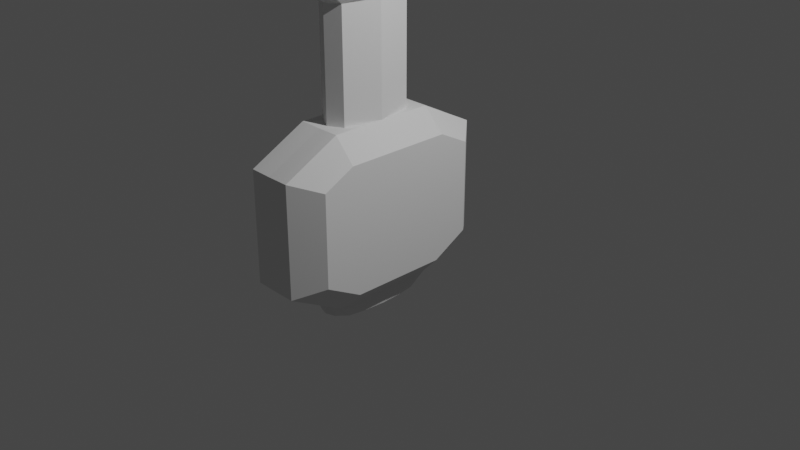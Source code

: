 # Source: honey.blend  (saved by Blender 3.5.10; exported with 4.5.12 LTS)
import bpy
from mathutils import Matrix  # noqa: F401  (used for matrix-valued properties, if any)

bpy.ops.wm.read_factory_settings(use_empty=True)
scene = bpy.context.scene
scene.name = 'Scene'

# ---- collections
col_collection = bpy.data.collections.new('Collection'); scene.collection.children.link(col_collection)

# ---- world
world_world = bpy.data.worlds.new('World'); scene.world = world_world
world_world.use_nodes = True; world_world.node_tree.nodes.clear()
_N = world_world.node_tree.nodes; _L = world_world.node_tree.links
n0 = _N.new('ShaderNodeOutputWorld'); n0.name = 'World Output'; n0.location = (300, 300)
n1 = _N.new('ShaderNodeBackground'); n1.name = 'Background'; n1.location = (10, 300)
n1.inputs[0].default_value = (0.05088, 0.05088, 0.05088, 1.0)
_L.new(n1.outputs[0], n0.inputs[0])
n0.is_active_output = True
world_world.color = (0.05088, 0.05088, 0.05088)
world_world.use_sun_shadow = False
world_world.sun_shadow_jitter_overblur = 0.0

# ---- cameras
cam_camera = bpy.data.cameras.new('Camera')
cam_camera.clip_end = 100.0
cam_camera.ortho_scale = 7.314

# ---- lights
light_light = bpy.data.lights.new('Light', 'POINT')
light_light.transmission_factor = 0.0
light_light.energy = 1000.0
light_light.shadow_soft_size = 0.1
light_light.shadow_maximum_resolution = 0.006
light_light.use_absolute_resolution = True

# ---- meshes
me_plane = bpy.data.meshes.new('Plane')
me_plane.from_pydata([(0.2546, 0.0, 0.5), (-0.3333, 0.0, 0.5), (0.9212, 0.0, 0.1667), (-1.0, 0.0, 0.2538), (-2.223, 0.0, 0.2538), (-2.685, 0.0, 0.2538), (-0.394, -0.4504, 0.5), (0.2248, -0.4504, 0.5), (-0.6736, -1.224, 0.1667), (-1.0, -0.5953, 0.1667), (0.9212, -0.5953, 0.1667), (0.5776, -1.224, 0.1667), (-1.0, -0.4145, 0.1667), (-2.223, -0.4145, 0.1667), (-2.685, -0.4145, 0.1667), (-2.31, 0.0, 0.3394), (-2.597, 0.0, 0.3394), (-2.31, -0.5298, 0.2051), (-2.597, -0.5298, 0.2051), (0.9245, 0.001105, 0.0), (-2.681, 0.001105, 0.0), (-0.6707, -1.223, 0.0), (-0.9967, -0.5942, 0.0), (0.9245, -0.5942, 0.0), (0.5804, -1.223, 0.0), (-0.9967, -0.4989, 0.0), (-2.219, -0.4989, 0.0), (-2.681, -0.4989, 0.0), (-2.307, -0.6142, 0.0), (-2.594, -0.6142, 0.0), (0.9245, -0.4989, 0.0), (-0.7538, 0.0, 0.5), (0.9212, 0.0, 0.2538), (0.6751, 0.0, 0.5), (-0.7538, -0.6007, 0.5), (-1.0, -0.5953, 0.2538), (0.6751, -0.5425, 0.5), (0.9212, -0.5953, 0.2538), (-0.5743, -0.9493, 0.5), (-0.6736, -1.224, 0.2538), (0.5776, -1.224, 0.2538), (0.4526, -0.9501, 0.5), (-1.0, -0.366, 0.2538), (-0.7538, -0.3189, 0.5), (0.9212, -0.4291, 0.2538), (0.6751, -0.3072, 0.5), (1.088, -0.5942, 0.0), (1.085, -0.5601, 0.1129), (1.085, -0.222, 0.1087), (1.085, 0.0, 0.1683), (1.088, -0.2299, 0.0), (1.088, 0.0, 0.0), (1.085, 0.0, 0.2555), (1.085, -0.2307, 0.2456), (1.085, -0.4435, 0.2115), (-0.394, 0.4504, 0.5), (0.2248, 0.4504, 0.5), (-0.6736, 1.224, 0.1667), (-1.0, 0.5953, 0.1667), (0.9212, 0.5953, 0.1667), (0.5776, 1.224, 0.1667), (-1.0, 0.4145, 0.1667), (-2.223, 0.4145, 0.1667), (-2.685, 0.4145, 0.1667), (-2.31, 0.5298, 0.2051), (-2.597, 0.5298, 0.2051), (0.9245, -0.001105, 0.0), (-2.681, -0.001105, 0.0), (-0.6707, 1.223, 0.0), (-0.9967, 0.5942, 0.0), (0.9245, 0.5942, 0.0), (0.5804, 1.223, 0.0), (-0.9967, 0.4989, 0.0), (-2.219, 0.4989, 0.0), (-2.681, 0.4989, 0.0), (-2.307, 0.6142, 0.0), (-2.594, 0.6142, 0.0), (0.9245, 0.4989, 0.0), (-0.7538, 0.6007, 0.5), (-1.0, 0.5953, 0.2538), (0.6751, 0.5425, 0.5), (0.9212, 0.5953, 0.2538), (-0.5743, 0.9493, 0.5), (-0.6736, 1.224, 0.2538), (0.5776, 1.224, 0.2538), (0.4526, 0.9501, 0.5), (-1.0, 0.366, 0.2538), (-0.7538, 0.3189, 0.5), (0.9212, 0.4291, 0.2538), (0.6751, 0.3072, 0.5), (1.088, 0.5942, 0.001612), (1.085, 0.5601, 0.1129), (1.085, 0.222, 0.1087), (1.085, 0.2307, 0.2456), (1.085, 0.4435, 0.2115), (0.2546, 0.0, -0.5), (-0.3333, 0.0, -0.5), (0.9212, 0.0, -0.1667), (-1.0, 0.0, -0.2538), (-2.223, 0.0, -0.2538), (-2.685, 0.0, -0.2538), (-0.394, -0.4504, -0.5), (0.2248, -0.4504, -0.5), (-0.6736, -1.224, -0.1667), (-1.0, -0.5953, -0.1667), (0.9212, -0.5953, -0.1667), (0.5776, -1.224, -0.1667), (-1.0, -0.4145, -0.1667), (-2.223, -0.4145, -0.1667), (-2.685, -0.4145, -0.1667), (-2.31, 0.0, -0.3394), (-2.597, 0.0, -0.3394), (-2.31, -0.5298, -0.2051), (-2.597, -0.5298, -0.2051), (-0.7538, 0.0, -0.5), (0.9212, 0.0, -0.2538), (0.6751, 0.0, -0.5), (-0.7538, -0.6007, -0.5), (-1.0, -0.5953, -0.2538), (0.6751, -0.5425, -0.5), (0.9212, -0.5953, -0.2538), (-0.5743, -0.9493, -0.5), (-0.6736, -1.224, -0.2538), (0.5776, -1.224, -0.2538), (0.4526, -0.9501, -0.5), (-1.0, -0.366, -0.2538), (-0.7538, -0.3189, -0.5), (0.9212, -0.4291, -0.2538), (0.6751, -0.3072, -0.5), (1.085, -0.5601, -0.1129), (1.085, -0.222, -0.1087), (1.085, 0.0, -0.1683), (1.085, 0.0, -0.2555), (1.085, -0.2307, -0.2456), (1.085, -0.4435, -0.2115), (-0.394, 0.4504, -0.5), (0.2248, 0.4504, -0.5), (-0.6736, 1.224, -0.1667), (-1.0, 0.5953, -0.1667), (0.9212, 0.5953, -0.1667), (0.5776, 1.224, -0.1667), (-1.0, 0.4145, -0.1667), (-2.223, 0.4145, -0.1667), (-2.685, 0.4145, -0.1667), (-2.31, 0.5298, -0.2051), (-2.597, 0.5298, -0.2051), (-0.7538, 0.6007, -0.5), (-1.0, 0.5953, -0.2538), (0.6751, 0.5425, -0.5), (0.9212, 0.5953, -0.2538), (-0.5743, 0.9493, -0.5), (-0.6736, 1.224, -0.2538), (0.5776, 1.224, -0.2538), (0.4526, 0.9501, -0.5), (-1.0, 0.366, -0.2538), (-0.7538, 0.3189, -0.5), (0.9212, 0.4291, -0.2538), (0.6751, 0.3072, -0.5), (1.088, 0.5942, -0.001612), (1.085, 0.5601, -0.1129), (1.085, 0.222, -0.1087), (1.088, 0.2299, 0.0), (1.085, 0.2307, -0.2456), (1.085, 0.4435, -0.2115)], [], [(37, 44, 53, 54), (3, 42, 12), (6, 1, 0, 7), (35, 39, 8, 9), (39, 40, 11, 8), (7, 0, 33, 45), (19, 30, 50, 51), (38, 6, 7, 41), (34, 43, 6, 38), (40, 37, 10, 11), (13, 17, 15, 4), (3, 12, 13, 4), (15, 17, 18, 16), (5, 16, 18, 14), (26, 28, 17, 13), (42, 35, 9, 12), (10, 37, 54, 47), (41, 7, 45, 36), (2, 19, 51, 49), (17, 28, 29, 18), (5, 14, 27, 20), (12, 25, 26, 13), (9, 8, 21, 22), (12, 9, 22, 25), (8, 11, 24, 21), (11, 10, 23, 24), (14, 18, 29, 27), (43, 34, 35, 42), (41, 36, 37, 40), (45, 33, 32, 44), (34, 38, 39, 35), (38, 41, 40, 39), (31, 43, 42, 3), (36, 45, 44, 37), (43, 31, 1, 6), (52, 49, 48, 53), (53, 48, 47, 54), (48, 50, 46, 47), (49, 51, 50, 48), (32, 2, 49, 52), (23, 10, 47, 46), (44, 32, 52, 53), (30, 23, 46, 50), (81, 94, 93, 88), (3, 61, 86), (55, 56, 0, 1), (79, 58, 57, 83), (83, 57, 60, 84), (56, 89, 33, 0), (82, 85, 56, 55), (78, 82, 55, 87), (84, 60, 59, 81), (62, 4, 15, 64), (3, 4, 62, 61), (15, 16, 65, 64), (5, 63, 65, 16), (73, 62, 64, 75), (86, 61, 58, 79), (59, 91, 94, 81), (85, 80, 89, 56), (2, 49, 51, 66), (64, 65, 76, 75), (5, 67, 74, 63), (61, 62, 73, 72), (58, 69, 68, 57), (61, 72, 69, 58), (57, 68, 71, 60), (60, 71, 70, 59), (63, 74, 76, 65), (87, 86, 79, 78), (85, 84, 81, 80), (89, 88, 32, 33), (78, 79, 83, 82), (82, 83, 84, 85), (31, 3, 86, 87), (80, 81, 88, 89), (87, 55, 1, 31), (52, 93, 92, 49), (93, 94, 91, 92), (92, 91, 90, 161), (49, 92, 161, 51), (70, 90, 91, 59), (88, 93, 52, 32), (77, 161, 90, 70), (120, 134, 133, 127), (98, 107, 125), (101, 102, 95, 96), (118, 104, 103, 122), (122, 103, 106, 123), (102, 128, 116, 95), (121, 124, 102, 101), (117, 121, 101, 126), (123, 106, 105, 120), (108, 99, 110, 112), (98, 99, 108, 107), (110, 111, 113, 112), (100, 109, 113, 111), (26, 108, 112, 28), (125, 107, 104, 118), (105, 129, 134, 120), (124, 119, 128, 102), (97, 131, 51, 19), (112, 113, 29, 28), (100, 20, 27, 109), (107, 108, 26, 25), (104, 22, 21, 103), (107, 25, 22, 104), (103, 21, 24, 106), (106, 24, 23, 105), (109, 27, 29, 113), (126, 125, 118, 117), (124, 123, 120, 119), (128, 127, 115, 116), (117, 118, 122, 121), (121, 122, 123, 124), (114, 98, 125, 126), (119, 120, 127, 128), (126, 101, 96, 114), (132, 133, 130, 131), (133, 134, 129, 130), (130, 129, 46, 50), (131, 130, 50, 51), (115, 132, 131, 97), (23, 46, 129, 105), (127, 133, 132, 115), (149, 156, 162, 163), (98, 154, 141), (135, 96, 95, 136), (147, 151, 137, 138), (151, 152, 140, 137), (136, 95, 116, 157), (66, 77, 161, 51), (150, 135, 136, 153), (146, 155, 135, 150), (152, 149, 139, 140), (142, 144, 110, 99), (98, 141, 142, 99), (110, 144, 145, 111), (100, 111, 145, 143), (73, 75, 144, 142), (154, 147, 138, 141), (139, 149, 163, 159), (153, 136, 157, 148), (97, 66, 51, 131), (144, 75, 76, 145), (100, 143, 74, 67), (141, 72, 73, 142), (138, 137, 68, 69), (141, 138, 69, 72), (137, 140, 71, 68), (140, 139, 70, 71), (143, 145, 76, 74), (155, 146, 147, 154), (153, 148, 149, 152), (157, 116, 115, 156), (146, 150, 151, 147), (150, 153, 152, 151), (114, 155, 154, 98), (148, 157, 156, 149), (155, 114, 96, 135), (132, 131, 160, 162), (162, 160, 159, 163), (160, 161, 158, 159), (131, 51, 161, 160), (70, 139, 159, 158), (156, 115, 132, 162), (77, 70, 158, 161)])
_uv = me_plane.uv_layers.new(name='UVMap')
_uv.uv.foreach_set('vector', [1.0, 0.0, 1.0, 0.25, 1.0, 0.25, 1.0, 0.0, 0.0, 0.5, 0.0, 0.25, 0.0, 0.25, 0.3333, 0.25, 0.3333, 0.5, 0.6667, 0.5, 0.6667, 0.25, 0.0, 0.0, 0.3333, 0.0, 0.3333, 0.0, 0.0, 0.0, 0.3333, 0.0, 0.6667, 0.0, 0.6667, 0.0, 0.3333, 0.0, 0.6667, 0.25, 0.6667, 0.5, 0.8769, 0.5, 0.8822, 0.25, 0.0, 0.0, 0.0, 0.0, 0.0, 0.0, 0.0, 0.0, 0.3333, 0.08882, 0.3333, 0.25, 0.6667, 0.25, 0.6667, 0.08857, 0.164, 0.1225, 0.1354, 0.25, 0.3333, 0.25, 0.3333, 0.08882, 0.6667, 0.0, 1.0, 0.0, 1.0, 0.0, 0.6667, 0.0, 0.0, 0.25, 0.0, 0.25, 0.0, 0.5, 0.0, 0.5, 0.0, 0.5, 0.0, 0.25, 0.0, 0.25, 0.0, 0.5, 0.0, 0.5, 0.0, 0.25, 0.0, 0.25, 0.0, 0.5, 0.0, 0.5, 0.0, 0.5, 0.0, 0.25, 0.0, 0.25, 0.0, 0.25, 0.0, 0.25, 0.0, 0.25, 0.0, 0.25, 0.0, 0.25, 0.0, 0.0, 0.0, 0.0, 0.0, 0.25, 1.0, 0.0, 1.0, 0.0, 1.0, 0.0, 1.0, 0.0, 0.6667, 0.08857, 0.6667, 0.25, 0.8822, 0.25, 0.8584, 0.1394, 0.0, 0.0, 0.0, 0.0, 0.0, 0.0, 0.0, 0.0, 0.0, 0.25, 0.0, 0.25, 0.0, 0.25, 0.0, 0.25, 0.0, 0.5, 0.0, 0.25, 0.0, 0.25, 0.0, 0.5, 0.0, 0.25, 0.0, 0.25, 0.0, 0.25, 0.0, 0.25, 0.0, 0.0, 0.3333, 0.0, 0.3333, 0.0, 0.0, 0.0, 0.0, 0.25, 0.0, 0.0, 0.0, 0.0, 0.0, 0.25, 0.3333, 0.0, 0.6667, 0.0, 0.6667, 0.0, 0.3333, 0.0, 0.6667, 0.0, 1.0, 0.0, 1.0, 0.0, 0.6667, 0.0, 0.0, 0.25, 0.0, 0.25, 0.0, 0.25, 0.0, 0.25, 0.1354, 0.25, 0.164, 0.1225, 0.0, 0.0, 0.0, 0.25, 0.6667, 0.08857, 0.8584, 0.1394, 1.0, 0.0, 0.6667, 0.0, 0.8822, 0.25, 0.8769, 0.5, 1.0, 0.5, 1.0, 0.25, 0.164, 0.1225, 0.3333, 0.08882, 0.3333, 0.0, 0.0, 0.0, 0.3333, 0.08882, 0.6667, 0.08857, 0.6667, 0.0, 0.3333, 0.0, 0.1231, 0.5, 0.1354, 0.25, 0.0, 0.25, 0.0, 0.5, 0.8584, 0.1394, 0.8822, 0.25, 1.0, 0.25, 1.0, 0.0, 0.1354, 0.25, 0.1231, 0.5, 0.3333, 0.5, 0.3333, 0.25, 1.0, 0.5, 1.0, 0.5, 1.0, 0.25, 1.0, 0.25, 1.0, 0.25, 1.0, 0.25, 1.0, 0.0, 1.0, 0.0, 1.0, 0.25, 1.0, 0.25, 1.0, 0.0, 1.0, 0.0, 1.0, 0.5, 1.0, 0.5, 1.0, 0.25, 1.0, 0.25, 0.0, 0.0, 0.0, 0.0, 0.0, 0.0, 0.0, 0.0, 1.0, 0.0, 1.0, 0.0, 1.0, 0.0, 1.0, 0.0, 1.0, 0.25, 1.0, 0.5, 1.0, 0.5, 1.0, 0.25, 0.0, 0.0, 0.0, 0.0, 0.0, 0.0, 0.0, 0.0, 1.0, 0.0, 1.0, 0.0, 1.0, 0.25, 1.0, 0.25, 0.0, 0.5, 0.0, 0.25, 0.0, 0.25, 0.3333, 0.25, 0.6667, 0.25, 0.6667, 0.5, 0.3333, 0.5, 0.0, 0.0, 0.0, 0.0, 0.3333, 0.0, 0.3333, 0.0, 0.3333, 0.0, 0.3333, 0.0, 0.6667, 0.0, 0.6667, 0.0, 0.6667, 0.25, 0.8822, 0.25, 0.8769, 0.5, 0.6667, 0.5, 0.3333, 0.08882, 0.6667, 0.08857, 0.6667, 0.25, 0.3333, 0.25, 0.164, 0.1225, 0.3333, 0.08882, 0.3333, 0.25, 0.1354, 0.25, 0.6667, 0.0, 0.6667, 0.0, 1.0, 0.0, 1.0, 0.0, 0.0, 0.25, 0.0, 0.5, 0.0, 0.5, 0.0, 0.25, 0.0, 0.5, 0.0, 0.5, 0.0, 0.25, 0.0, 0.25, 0.0, 0.5, 0.0, 0.5, 0.0, 0.25, 0.0, 0.25, 0.0, 0.5, 0.0, 0.25, 0.0, 0.25, 0.0, 0.5, 0.0, 0.25, 0.0, 0.25, 0.0, 0.25, 0.0, 0.25, 0.0, 0.25, 0.0, 0.25, 0.0, 0.0, 0.0, 0.0, 1.0, 0.0, 1.0, 0.0, 1.0, 0.0, 1.0, 0.0, 0.6667, 0.08857, 0.8584, 0.1394, 0.8822, 0.25, 0.6667, 0.25, 0.0, 0.0, 0.0, 0.0, 0.0, 0.0, 0.0, 0.0, 0.0, 0.25, 0.0, 0.25, 0.0, 0.25, 0.0, 0.25, 0.0, 0.5, 0.0, 0.5, 0.0, 0.25, 0.0, 0.25, 0.0, 0.25, 0.0, 0.25, 0.0, 0.25, 0.0, 0.25, 0.0, 0.0, 0.0, 0.0, 0.3333, 0.0, 0.3333, 0.0, 0.0, 0.25, 0.0, 0.25, 0.0, 0.0, 0.0, 0.0, 0.3333, 0.0, 0.3333, 0.0, 0.6667, 0.0, 0.6667, 0.0, 0.6667, 0.0, 0.6667, 0.0, 1.0, 0.0, 1.0, 0.0, 0.0, 0.25, 0.0, 0.25, 0.0, 0.25, 0.0, 0.25, 0.1354, 0.25, 0.0, 0.25, 0.0, 0.0, 0.164, 0.1225, 0.6667, 0.08857, 0.6667, 0.0, 1.0, 0.0, 0.8584, 0.1394, 0.8822, 0.25, 1.0, 0.25, 1.0, 0.5, 0.8769, 0.5, 0.164, 0.1225, 0.0, 0.0, 0.3333, 0.0, 0.3333, 0.08882, 0.3333, 0.08882, 0.3333, 0.0, 0.6667, 0.0, 0.6667, 0.08857, 0.1231, 0.5, 0.0, 0.5, 0.0, 0.25, 0.1354, 0.25, 0.8584, 0.1394, 1.0, 0.0, 1.0, 0.25, 0.8822, 0.25, 0.1354, 0.25, 0.3333, 0.25, 0.3333, 0.5, 0.1231, 0.5, 1.0, 0.5, 1.0, 0.25, 1.0, 0.25, 1.0, 0.5, 1.0, 0.25, 1.0, 0.0, 1.0, 0.0, 1.0, 0.25, 1.0, 0.25, 1.0, 0.0, 1.0, 0.0, 1.0, 0.25, 1.0, 0.5, 1.0, 0.25, 1.0, 0.25, 1.0, 0.5, 1.0, 0.0, 1.0, 0.0, 1.0, 0.0, 1.0, 0.0, 1.0, 0.25, 1.0, 0.25, 1.0, 0.5, 1.0, 0.5, 0.0, 0.0, 0.0, 0.0, 0.0, 0.0, 0.0, 0.0, 1.0, 0.0, 1.0, 0.0, 1.0, 0.25, 1.0, 0.25, 0.0, 0.5, 0.0, 0.25, 0.0, 0.25, 0.3333, 0.25, 0.6667, 0.25, 0.6667, 0.5, 0.3333, 0.5, 0.0, 0.0, 0.0, 0.0, 0.3333, 0.0, 0.3333, 0.0, 0.3333, 0.0, 0.3333, 0.0, 0.6667, 0.0, 0.6667, 0.0, 0.6667, 0.25, 0.8822, 0.25, 0.8769, 0.5, 0.6667, 0.5, 0.3333, 0.08882, 0.6667, 0.08857, 0.6667, 0.25, 0.3333, 0.25, 0.164, 0.1225, 0.3333, 0.08882, 0.3333, 0.25, 0.1354, 0.25, 0.6667, 0.0, 0.6667, 0.0, 1.0, 0.0, 1.0, 0.0, 0.0, 0.25, 0.0, 0.5, 0.0, 0.5, 0.0, 0.25, 0.0, 0.5, 0.0, 0.5, 0.0, 0.25, 0.0, 0.25, 0.0, 0.5, 0.0, 0.5, 0.0, 0.25, 0.0, 0.25, 0.0, 0.5, 0.0, 0.25, 0.0, 0.25, 0.0, 0.5, 0.0, 0.25, 0.0, 0.25, 0.0, 0.25, 0.0, 0.25, 0.0, 0.25, 0.0, 0.25, 0.0, 0.0, 0.0, 0.0, 1.0, 0.0, 1.0, 0.0, 1.0, 0.0, 1.0, 0.0, 0.6667, 0.08857, 0.8584, 0.1394, 0.8822, 0.25, 0.6667, 0.25, 0.0, 0.0, 0.0, 0.0, 0.0, 0.0, 0.0, 0.0, 0.0, 0.25, 0.0, 0.25, 0.0, 0.25, 0.0, 0.25, 0.0, 0.5, 0.0, 0.5, 0.0, 0.25, 0.0, 0.25, 0.0, 0.25, 0.0, 0.25, 0.0, 0.25, 0.0, 0.25, 0.0, 0.0, 0.0, 0.0, 0.3333, 0.0, 0.3333, 0.0, 0.0, 0.25, 0.0, 0.25, 0.0, 0.0, 0.0, 0.0, 0.3333, 0.0, 0.3333, 0.0, 0.6667, 0.0, 0.6667, 0.0, 0.6667, 0.0, 0.6667, 0.0, 1.0, 0.0, 1.0, 0.0, 0.0, 0.25, 0.0, 0.25, 0.0, 0.25, 0.0, 0.25, 0.1354, 0.25, 0.0, 0.25, 0.0, 0.0, 0.164, 0.1225, 0.6667, 0.08857, 0.6667, 0.0, 1.0, 0.0, 0.8584, 0.1394, 0.8822, 0.25, 1.0, 0.25, 1.0, 0.5, 0.8769, 0.5, 0.164, 0.1225, 0.0, 0.0, 0.3333, 0.0, 0.3333, 0.08882, 0.3333, 0.08882, 0.3333, 0.0, 0.6667, 0.0, 0.6667, 0.08857, 0.1231, 0.5, 0.0, 0.5, 0.0, 0.25, 0.1354, 0.25, 0.8584, 0.1394, 1.0, 0.0, 1.0, 0.25, 0.8822, 0.25, 0.1354, 0.25, 0.3333, 0.25, 0.3333, 0.5, 0.1231, 0.5, 1.0, 0.5, 1.0, 0.25, 1.0, 0.25, 1.0, 0.5, 1.0, 0.25, 1.0, 0.0, 1.0, 0.0, 1.0, 0.25, 1.0, 0.25, 1.0, 0.0, 1.0, 0.0, 1.0, 0.25, 1.0, 0.5, 1.0, 0.25, 1.0, 0.25, 1.0, 0.5, 0.0, 0.0, 0.0, 0.0, 0.0, 0.0, 0.0, 0.0, 1.0, 0.0, 1.0, 0.0, 1.0, 0.0, 1.0, 0.0, 1.0, 0.25, 1.0, 0.25, 1.0, 0.5, 1.0, 0.5, 1.0, 0.0, 1.0, 0.25, 1.0, 0.25, 1.0, 0.0, 0.0, 0.5, 0.0, 0.25, 0.0, 0.25, 0.3333, 0.25, 0.3333, 0.5, 0.6667, 0.5, 0.6667, 0.25, 0.0, 0.0, 0.3333, 0.0, 0.3333, 0.0, 0.0, 0.0, 0.3333, 0.0, 0.6667, 0.0, 0.6667, 0.0, 0.3333, 0.0, 0.6667, 0.25, 0.6667, 0.5, 0.8769, 0.5, 0.8822, 0.25, 0.0, 0.0, 0.0, 0.0, 0.0, 0.0, 0.0, 0.0, 0.3333, 0.08882, 0.3333, 0.25, 0.6667, 0.25, 0.6667, 0.08857, 0.164, 0.1225, 0.1354, 0.25, 0.3333, 0.25, 0.3333, 0.08882, 0.6667, 0.0, 1.0, 0.0, 1.0, 0.0, 0.6667, 0.0, 0.0, 0.25, 0.0, 0.25, 0.0, 0.5, 0.0, 0.5, 0.0, 0.5, 0.0, 0.25, 0.0, 0.25, 0.0, 0.5, 0.0, 0.5, 0.0, 0.25, 0.0, 0.25, 0.0, 0.5, 0.0, 0.5, 0.0, 0.5, 0.0, 0.25, 0.0, 0.25, 0.0, 0.25, 0.0, 0.25, 0.0, 0.25, 0.0, 0.25, 0.0, 0.25, 0.0, 0.0, 0.0, 0.0, 0.0, 0.25, 1.0, 0.0, 1.0, 0.0, 1.0, 0.0, 1.0, 0.0, 0.6667, 0.08857, 0.6667, 0.25, 0.8822, 0.25, 0.8584, 0.1394, 0.0, 0.0, 0.0, 0.0, 0.0, 0.0, 0.0, 0.0, 0.0, 0.25, 0.0, 0.25, 0.0, 0.25, 0.0, 0.25, 0.0, 0.5, 0.0, 0.25, 0.0, 0.25, 0.0, 0.5, 0.0, 0.25, 0.0, 0.25, 0.0, 0.25, 0.0, 0.25, 0.0, 0.0, 0.3333, 0.0, 0.3333, 0.0, 0.0, 0.0, 0.0, 0.25, 0.0, 0.0, 0.0, 0.0, 0.0, 0.25, 0.3333, 0.0, 0.6667, 0.0, 0.6667, 0.0, 0.3333, 0.0, 0.6667, 0.0, 1.0, 0.0, 1.0, 0.0, 0.6667, 0.0, 0.0, 0.25, 0.0, 0.25, 0.0, 0.25, 0.0, 0.25, 0.1354, 0.25, 0.164, 0.1225, 0.0, 0.0, 0.0, 0.25, 0.6667, 0.08857, 0.8584, 0.1394, 1.0, 0.0, 0.6667, 0.0, 0.8822, 0.25, 0.8769, 0.5, 1.0, 0.5, 1.0, 0.25, 0.164, 0.1225, 0.3333, 0.08882, 0.3333, 0.0, 0.0, 0.0, 0.3333, 0.08882, 0.6667, 0.08857, 0.6667, 0.0, 0.3333, 0.0, 0.1231, 0.5, 0.1354, 0.25, 0.0, 0.25, 0.0, 0.5, 0.8584, 0.1394, 0.8822, 0.25, 1.0, 0.25, 1.0, 0.0, 0.1354, 0.25, 0.1231, 0.5, 0.3333, 0.5, 0.3333, 0.25, 1.0, 0.5, 1.0, 0.5, 1.0, 0.25, 1.0, 0.25, 1.0, 0.25, 1.0, 0.25, 1.0, 0.0, 1.0, 0.0, 1.0, 0.25, 1.0, 0.25, 1.0, 0.0, 1.0, 0.0, 1.0, 0.5, 1.0, 0.5, 1.0, 0.25, 1.0, 0.25, 1.0, 0.0, 1.0, 0.0, 1.0, 0.0, 1.0, 0.0, 1.0, 0.25, 1.0, 0.5, 1.0, 0.5, 1.0, 0.25, 0.0, 0.0, 0.0, 0.0, 0.0, 0.0, 0.0, 0.0])
me_plane.update()

# ---- objects
ob_light = bpy.data.objects.new('Light', light_light)
ob_camera = bpy.data.objects.new('Camera', cam_camera)
ob_plane = bpy.data.objects.new('Plane', me_plane)

# ---- transforms, parenting, visibility, modifiers, constraints
ob_light.location = (4.076, 1.005, 5.904)
ob_light.rotation_euler = (0.6503, 0.05522, 1.866)
ob_light.lock_rotations_4d = False
ob_light.empty_display_type = 'ARROWS'
ob_light.color = (0.0, 0.0, 0.0, 0.0)
ob_light.lineart.crease_threshold = 0.0
ob_camera.location = (7.359, -6.926, 4.958)
ob_camera.rotation_euler = (1.109, 0.0, 0.8149)
ob_camera.lock_rotations_4d = False
ob_camera.empty_display_type = 'ARROWS'
ob_camera.color = (0.0, 0.0, 0.0, 0.0)
ob_camera.display_type = 'WIRE'
ob_camera.lineart.crease_threshold = 0.0
ob_plane.location = (-0.5, 0.0, 0.0)
ob_plane.rotation_euler = (-0.0, 1.571, 0.0)

# ---- collection membership
col_collection.objects.link(ob_light)
col_collection.objects.link(ob_camera)
col_collection.objects.link(ob_plane)

# ---- scene / render settings (as saved in the file)
scene.camera = ob_camera
scene.frame_start = 1; scene.frame_end = 250; scene.frame_set(1)
scene.render.engine = 'BLENDER_EEVEE_NEXT'
scene.cycles.sampling_pattern = 'TABULATED_SOBOL'
scene.view_settings.view_transform = 'Filmic'
bpy.context.view_layer.update()
